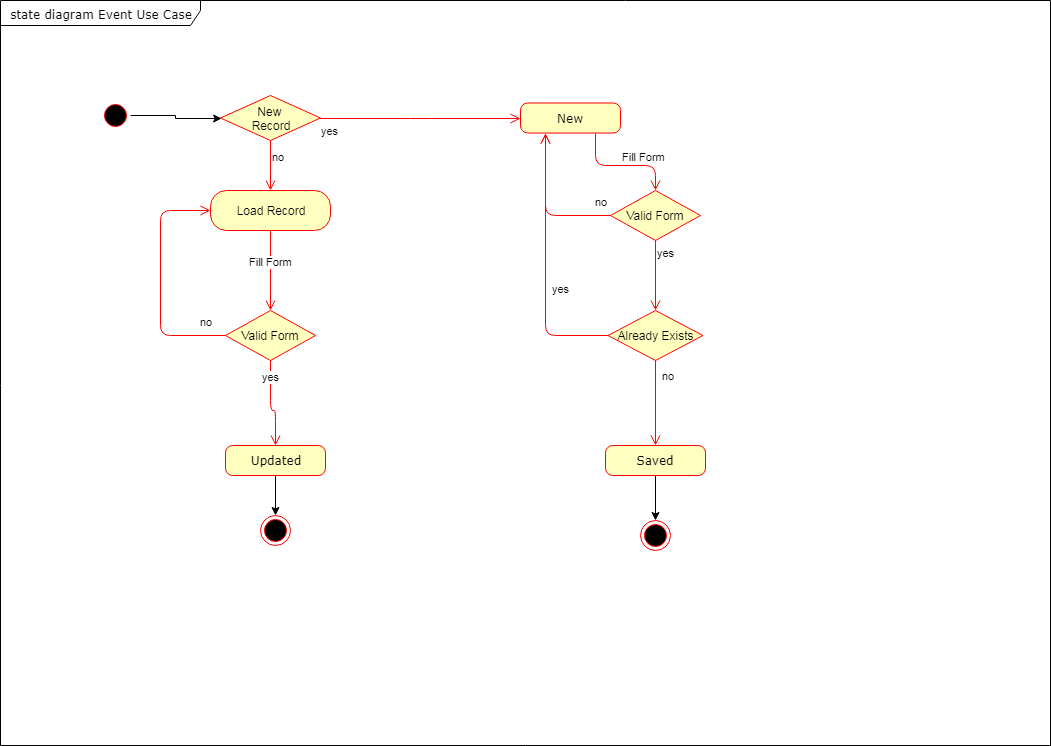

The diagram above was exported from draw.io. Its source (the exported page's mxGraphModel, read from the mxfile embedded in the PNG):
<mxGraphModel dx="1154" dy="717" grid="1" gridSize="10" guides="1" tooltips="1" connect="1" arrows="1" fold="1" page="1" pageScale="1" pageWidth="1100" pageHeight="850" background="#ffffff" math="0" shadow="0">
  <root>
    <mxCell id="0" />
    <mxCell id="1" parent="0" />
    <mxCell id="2a3bc250acf0617d-8" value="state diagram Event Use Case&lt;br&gt;" style="shape=umlFrame;whiteSpace=wrap;html=1;rounded=1;shadow=0;comic=0;labelBackgroundColor=none;strokeColor=#000000;strokeWidth=1;fillColor=#ffffff;fontFamily=Verdana;fontSize=12;fontColor=#000000;align=center;width=200;height=25;" parent="1" vertex="1">
      <mxGeometry x="30" y="35" width="1050" height="745" as="geometry" />
    </mxCell>
    <mxCell id="w_5aOuOTXEI1UgDqEqav-36" style="edgeStyle=orthogonalEdgeStyle;rounded=0;orthogonalLoop=1;jettySize=auto;html=1;exitX=0.5;exitY=0;exitDx=0;exitDy=0;" edge="1" parent="1" source="382b91b5511bd0f7-1" target="w_5aOuOTXEI1UgDqEqav-33">
      <mxGeometry relative="1" as="geometry" />
    </mxCell>
    <mxCell id="382b91b5511bd0f7-1" value="" style="ellipse;html=1;shape=startState;fillColor=#000000;strokeColor=#ff0000;rounded=1;shadow=0;comic=0;labelBackgroundColor=none;fontFamily=Verdana;fontSize=12;fontColor=#000000;align=center;direction=south;" parent="1" vertex="1">
      <mxGeometry x="130" y="135" width="30" height="30" as="geometry" />
    </mxCell>
    <mxCell id="382b91b5511bd0f7-6" value="New&lt;br&gt;" style="rounded=1;whiteSpace=wrap;html=1;arcSize=24;fillColor=#ffffc0;strokeColor=#ff0000;shadow=0;comic=0;labelBackgroundColor=none;fontFamily=Verdana;fontSize=12;fontColor=#000000;align=center;" parent="1" vertex="1">
      <mxGeometry x="550" y="137.5" width="100" height="30" as="geometry" />
    </mxCell>
    <mxCell id="w_5aOuOTXEI1UgDqEqav-5" value="Valid Form" style="rhombus;whiteSpace=wrap;html=1;fillColor=#ffffc0;strokeColor=#ff0000;" vertex="1" parent="1">
      <mxGeometry x="640" y="225" width="90" height="50" as="geometry" />
    </mxCell>
    <mxCell id="w_5aOuOTXEI1UgDqEqav-6" value="no" style="edgeStyle=orthogonalEdgeStyle;html=1;align=left;verticalAlign=bottom;endArrow=open;endSize=8;strokeColor=#ff0000;entryX=0.25;entryY=1;entryDx=0;entryDy=0;" edge="1" source="w_5aOuOTXEI1UgDqEqav-5" parent="1" target="382b91b5511bd0f7-6">
      <mxGeometry x="-0.7736" y="-5" relative="1" as="geometry">
        <mxPoint x="520" y="195" as="targetPoint" />
        <Array as="points">
          <mxPoint x="575" y="250" />
        </Array>
        <mxPoint as="offset" />
      </mxGeometry>
    </mxCell>
    <mxCell id="w_5aOuOTXEI1UgDqEqav-7" value="yes" style="edgeStyle=orthogonalEdgeStyle;html=1;align=left;verticalAlign=top;endArrow=open;endSize=8;strokeColor=#ff0000;entryX=0.5;entryY=0;entryDx=0;entryDy=0;" edge="1" source="w_5aOuOTXEI1UgDqEqav-5" parent="1" target="w_5aOuOTXEI1UgDqEqav-12">
      <mxGeometry x="-1" relative="1" as="geometry">
        <mxPoint x="385" y="320" as="targetPoint" />
      </mxGeometry>
    </mxCell>
    <mxCell id="w_5aOuOTXEI1UgDqEqav-12" value="Already Exists&lt;br&gt;" style="rhombus;whiteSpace=wrap;html=1;fillColor=#ffffc0;strokeColor=#ff0000;" vertex="1" parent="1">
      <mxGeometry x="637.5" y="345" width="95" height="50" as="geometry" />
    </mxCell>
    <mxCell id="w_5aOuOTXEI1UgDqEqav-13" value="no" style="edgeStyle=orthogonalEdgeStyle;html=1;align=left;verticalAlign=bottom;endArrow=open;endSize=8;strokeColor=#ff0000;entryX=0.5;entryY=0;entryDx=0;entryDy=0;" edge="1" source="w_5aOuOTXEI1UgDqEqav-12" parent="1" target="w_5aOuOTXEI1UgDqEqav-15">
      <mxGeometry x="-0.4286" y="5" relative="1" as="geometry">
        <mxPoint x="540" y="377.5" as="targetPoint" />
        <mxPoint as="offset" />
      </mxGeometry>
    </mxCell>
    <mxCell id="w_5aOuOTXEI1UgDqEqav-14" value="yes" style="edgeStyle=orthogonalEdgeStyle;html=1;align=left;verticalAlign=top;endArrow=open;endSize=8;strokeColor=#ff0000;entryX=0.25;entryY=1;entryDx=0;entryDy=0;" edge="1" source="w_5aOuOTXEI1UgDqEqav-12" parent="1" target="382b91b5511bd0f7-6">
      <mxGeometry x="-0.0737" y="-5" relative="1" as="geometry">
        <mxPoint x="570" y="240" as="targetPoint" />
        <Array as="points">
          <mxPoint x="575" y="370" />
        </Array>
        <mxPoint y="1" as="offset" />
      </mxGeometry>
    </mxCell>
    <mxCell id="w_5aOuOTXEI1UgDqEqav-22" style="edgeStyle=orthogonalEdgeStyle;rounded=0;orthogonalLoop=1;jettySize=auto;html=1;" edge="1" parent="1" source="w_5aOuOTXEI1UgDqEqav-15" target="w_5aOuOTXEI1UgDqEqav-21">
      <mxGeometry relative="1" as="geometry" />
    </mxCell>
    <mxCell id="w_5aOuOTXEI1UgDqEqav-15" value="Saved&lt;br&gt;" style="rounded=1;whiteSpace=wrap;html=1;arcSize=24;fillColor=#ffffc0;strokeColor=#ff0000;shadow=0;comic=0;labelBackgroundColor=none;fontFamily=Verdana;fontSize=12;fontColor=#000000;align=center;" vertex="1" parent="1">
      <mxGeometry x="635" y="480" width="100" height="30" as="geometry" />
    </mxCell>
    <mxCell id="w_5aOuOTXEI1UgDqEqav-21" value="" style="ellipse;html=1;shape=endState;fillColor=#000000;strokeColor=#ff0000;" vertex="1" parent="1">
      <mxGeometry x="670" y="555" width="30" height="30" as="geometry" />
    </mxCell>
    <mxCell id="w_5aOuOTXEI1UgDqEqav-33" value="New&amp;nbsp;&lt;br&gt;Record&lt;br&gt;" style="rhombus;whiteSpace=wrap;html=1;fillColor=#ffffc0;strokeColor=#ff0000;" vertex="1" parent="1">
      <mxGeometry x="250" y="130" width="100" height="45" as="geometry" />
    </mxCell>
    <mxCell id="w_5aOuOTXEI1UgDqEqav-34" value="no" style="edgeStyle=orthogonalEdgeStyle;html=1;align=left;verticalAlign=bottom;endArrow=open;endSize=8;strokeColor=#ff0000;" edge="1" source="w_5aOuOTXEI1UgDqEqav-33" parent="1" target="w_5aOuOTXEI1UgDqEqav-37">
      <mxGeometry relative="1" as="geometry">
        <mxPoint x="430" y="155" as="targetPoint" />
        <mxPoint as="offset" />
      </mxGeometry>
    </mxCell>
    <mxCell id="w_5aOuOTXEI1UgDqEqav-35" value="yes" style="edgeStyle=orthogonalEdgeStyle;html=1;align=left;verticalAlign=top;endArrow=open;endSize=8;strokeColor=#ff0000;entryX=0;entryY=0.5;entryDx=0;entryDy=0;" edge="1" source="w_5aOuOTXEI1UgDqEqav-33" parent="1" target="382b91b5511bd0f7-6">
      <mxGeometry x="-1" relative="1" as="geometry">
        <mxPoint x="290" y="235" as="targetPoint" />
      </mxGeometry>
    </mxCell>
    <mxCell id="w_5aOuOTXEI1UgDqEqav-37" value="Load Record" style="rounded=1;whiteSpace=wrap;html=1;arcSize=40;fontColor=#000000;fillColor=#ffffc0;strokeColor=#ff0000;" vertex="1" parent="1">
      <mxGeometry x="240" y="225" width="120" height="40" as="geometry" />
    </mxCell>
    <mxCell id="w_5aOuOTXEI1UgDqEqav-38" value="Fill Form&lt;br&gt;" style="edgeStyle=orthogonalEdgeStyle;html=1;verticalAlign=bottom;endArrow=open;endSize=8;strokeColor=#ff0000;entryX=0.5;entryY=0;entryDx=0;entryDy=0;" edge="1" source="w_5aOuOTXEI1UgDqEqav-37" parent="1" target="w_5aOuOTXEI1UgDqEqav-39">
      <mxGeometry relative="1" as="geometry">
        <mxPoint x="300" y="325" as="targetPoint" />
      </mxGeometry>
    </mxCell>
    <mxCell id="w_5aOuOTXEI1UgDqEqav-39" value="Valid Form" style="rhombus;whiteSpace=wrap;html=1;fillColor=#ffffc0;strokeColor=#ff0000;" vertex="1" parent="1">
      <mxGeometry x="255" y="345" width="90" height="50" as="geometry" />
    </mxCell>
    <mxCell id="w_5aOuOTXEI1UgDqEqav-41" value="Fill Form&lt;br&gt;" style="edgeStyle=orthogonalEdgeStyle;html=1;verticalAlign=bottom;endArrow=open;endSize=8;strokeColor=#ff0000;entryX=0.5;entryY=0;entryDx=0;entryDy=0;exitX=0.75;exitY=1;exitDx=0;exitDy=0;" edge="1" parent="1" source="382b91b5511bd0f7-6" target="w_5aOuOTXEI1UgDqEqav-5">
      <mxGeometry x="0.3684" relative="1" as="geometry">
        <mxPoint x="310" y="355" as="targetPoint" />
        <mxPoint x="310" y="275" as="sourcePoint" />
        <Array as="points">
          <mxPoint x="625" y="200" />
          <mxPoint x="685" y="200" />
        </Array>
        <mxPoint as="offset" />
      </mxGeometry>
    </mxCell>
    <mxCell id="w_5aOuOTXEI1UgDqEqav-42" value="no" style="edgeStyle=orthogonalEdgeStyle;html=1;align=left;verticalAlign=bottom;endArrow=open;endSize=8;strokeColor=#ff0000;" edge="1" parent="1" target="w_5aOuOTXEI1UgDqEqav-37">
      <mxGeometry x="-0.7736" y="-5" relative="1" as="geometry">
        <mxPoint x="190" y="240" as="targetPoint" />
        <mxPoint x="255" y="370" as="sourcePoint" />
        <Array as="points">
          <mxPoint x="190" y="370" />
          <mxPoint x="190" y="245" />
        </Array>
        <mxPoint as="offset" />
      </mxGeometry>
    </mxCell>
    <mxCell id="w_5aOuOTXEI1UgDqEqav-45" value="yes" style="edgeStyle=orthogonalEdgeStyle;html=1;align=left;verticalAlign=bottom;endArrow=open;endSize=8;strokeColor=#ff0000;exitX=0.5;exitY=1;exitDx=0;exitDy=0;entryX=0.5;entryY=0;entryDx=0;entryDy=0;" edge="1" parent="1" source="w_5aOuOTXEI1UgDqEqav-39" target="w_5aOuOTXEI1UgDqEqav-46">
      <mxGeometry x="-0.4444" y="-10" relative="1" as="geometry">
        <mxPoint x="250" y="255" as="targetPoint" />
        <mxPoint x="265" y="380" as="sourcePoint" />
        <Array as="points">
          <mxPoint x="300" y="445" />
        </Array>
        <mxPoint as="offset" />
      </mxGeometry>
    </mxCell>
    <mxCell id="w_5aOuOTXEI1UgDqEqav-49" style="edgeStyle=orthogonalEdgeStyle;rounded=0;orthogonalLoop=1;jettySize=auto;html=1;" edge="1" parent="1" source="w_5aOuOTXEI1UgDqEqav-46" target="w_5aOuOTXEI1UgDqEqav-47">
      <mxGeometry relative="1" as="geometry" />
    </mxCell>
    <mxCell id="w_5aOuOTXEI1UgDqEqav-46" value="Updated&lt;br&gt;" style="rounded=1;whiteSpace=wrap;html=1;arcSize=24;fillColor=#ffffc0;strokeColor=#ff0000;shadow=0;comic=0;labelBackgroundColor=none;fontFamily=Verdana;fontSize=12;fontColor=#000000;align=center;" vertex="1" parent="1">
      <mxGeometry x="255" y="480" width="100" height="30" as="geometry" />
    </mxCell>
    <mxCell id="w_5aOuOTXEI1UgDqEqav-47" value="" style="ellipse;html=1;shape=endState;fillColor=#000000;strokeColor=#ff0000;" vertex="1" parent="1">
      <mxGeometry x="290" y="550" width="30" height="30" as="geometry" />
    </mxCell>
  </root>
</mxGraphModel>